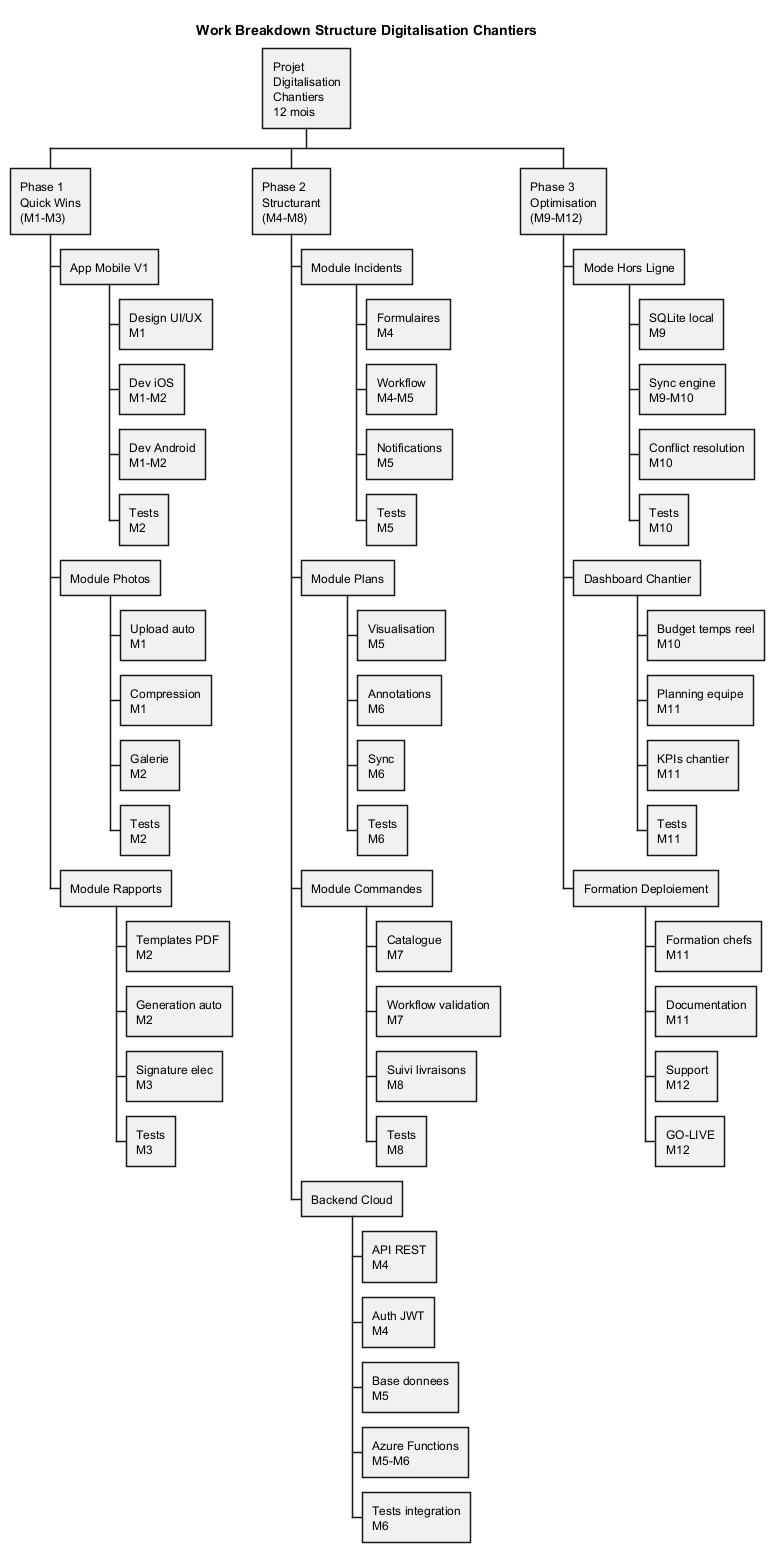

The diagram above was rendered by PlantUML. Its source (embedded in the PNG):
@startwbs WBS_Projet

title Work Breakdown Structure Digitalisation Chantiers

* Projet\nDigitalisation\nChantiers\n12 mois

** Phase 1\nQuick Wins\n(M1-M3)

*** App Mobile V1
**** Design UI/UX\nM1
**** Dev iOS\nM1-M2
**** Dev Android\nM1-M2
**** Tests\nM2

*** Module Photos
**** Upload auto\nM1
**** Compression\nM1
**** Galerie\nM2
**** Tests\nM2

*** Module Rapports
**** Templates PDF\nM2
**** Generation auto\nM2
**** Signature elec\nM3
**** Tests\nM3

** Phase 2\nStructurant\n(M4-M8)

*** Module Incidents
**** Formulaires\nM4
**** Workflow\nM4-M5
**** Notifications\nM5
**** Tests\nM5

*** Module Plans
**** Visualisation\nM5
**** Annotations\nM6
**** Sync\nM6
**** Tests\nM6

*** Module Commandes
**** Catalogue\nM7
**** Workflow validation\nM7
**** Suivi livraisons\nM8
**** Tests\nM8

*** Backend Cloud
**** API REST\nM4
**** Auth JWT\nM4
**** Base donnees\nM5
**** Azure Functions\nM5-M6
**** Tests integration\nM6

** Phase 3\nOptimisation\n(M9-M12)

*** Mode Hors Ligne
**** SQLite local\nM9
**** Sync engine\nM9-M10
**** Conflict resolution\nM10
**** Tests\nM10

*** Dashboard Chantier
**** Budget temps reel\nM10
**** Planning equipe\nM11
**** KPIs chantier\nM11
**** Tests\nM11

*** Formation Deploiement
**** Formation chefs\nM11
**** Documentation\nM11
**** Support\nM12
**** GO-LIVE\nM12

@endwbs